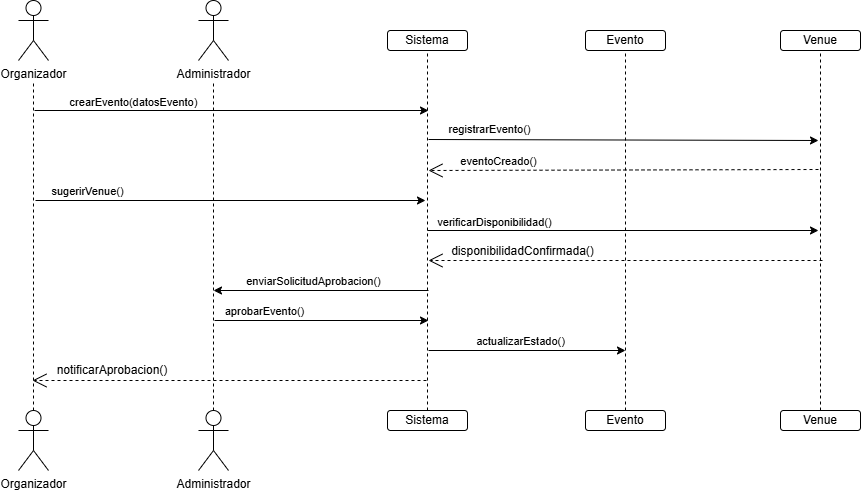

The diagram above was exported from draw.io. Its source (the exported page's mxGraphModel, read from the mxfile embedded in the PNG):
<mxGraphModel dx="1142" dy="495" grid="1" gridSize="10" guides="1" tooltips="1" connect="1" arrows="1" fold="1" page="1" pageScale="1" pageWidth="850" pageHeight="1100" math="0" shadow="0">
  <root>
    <mxCell id="0" />
    <mxCell id="1" parent="0" />
    <mxCell id="AM3YnIBxqZlzN4CnZvg--1" value="Organizador" style="shape=umlActor;verticalLabelPosition=bottom;verticalAlign=top;html=1;outlineConnect=0;" parent="1" vertex="1">
      <mxGeometry x="110" y="160" width="30" height="60" as="geometry" />
    </mxCell>
    <mxCell id="AM3YnIBxqZlzN4CnZvg--2" value="Organizador" style="shape=umlActor;verticalLabelPosition=bottom;verticalAlign=top;html=1;outlineConnect=0;" parent="1" vertex="1">
      <mxGeometry x="110" y="570" width="30" height="60" as="geometry" />
    </mxCell>
    <mxCell id="AM3YnIBxqZlzN4CnZvg--8" value="Sistema" style="rounded=1;whiteSpace=wrap;html=1;" parent="1" vertex="1">
      <mxGeometry x="479" y="190" width="80" height="20" as="geometry" />
    </mxCell>
    <mxCell id="AM3YnIBxqZlzN4CnZvg--9" value="Evento" style="rounded=1;whiteSpace=wrap;html=1;" parent="1" vertex="1">
      <mxGeometry x="677" y="190" width="80" height="20" as="geometry" />
    </mxCell>
    <mxCell id="AM3YnIBxqZlzN4CnZvg--10" value="Venue" style="rounded=1;whiteSpace=wrap;html=1;" parent="1" vertex="1">
      <mxGeometry x="872" y="190" width="80" height="20" as="geometry" />
    </mxCell>
    <mxCell id="AM3YnIBxqZlzN4CnZvg--13" value="Sistema" style="rounded=1;whiteSpace=wrap;html=1;" parent="1" vertex="1">
      <mxGeometry x="479" y="570" width="80" height="20" as="geometry" />
    </mxCell>
    <mxCell id="AM3YnIBxqZlzN4CnZvg--14" value="Evento" style="rounded=1;whiteSpace=wrap;html=1;" parent="1" vertex="1">
      <mxGeometry x="677" y="570" width="80" height="20" as="geometry" />
    </mxCell>
    <mxCell id="AM3YnIBxqZlzN4CnZvg--15" value="Venue" style="rounded=1;whiteSpace=wrap;html=1;" parent="1" vertex="1">
      <mxGeometry x="872" y="570" width="80" height="20" as="geometry" />
    </mxCell>
    <mxCell id="AM3YnIBxqZlzN4CnZvg--20" value="" style="endArrow=none;dashed=1;html=1;rounded=0;exitX=0.5;exitY=0;exitDx=0;exitDy=0;exitPerimeter=0;" parent="1" source="AM3YnIBxqZlzN4CnZvg--2" edge="1">
      <mxGeometry width="50" height="50" relative="1" as="geometry">
        <mxPoint x="220" y="380" as="sourcePoint" />
        <mxPoint x="125" y="240" as="targetPoint" />
      </mxGeometry>
    </mxCell>
    <mxCell id="AM3YnIBxqZlzN4CnZvg--22" value="" style="endArrow=none;dashed=1;html=1;rounded=0;entryX=0.5;entryY=1;entryDx=0;entryDy=0;exitX=0.5;exitY=0;exitDx=0;exitDy=0;" parent="1" source="AM3YnIBxqZlzN4CnZvg--13" target="AM3YnIBxqZlzN4CnZvg--8" edge="1">
      <mxGeometry width="50" height="50" relative="1" as="geometry">
        <mxPoint x="129" y="430" as="sourcePoint" />
        <mxPoint x="179" y="380" as="targetPoint" />
      </mxGeometry>
    </mxCell>
    <mxCell id="AM3YnIBxqZlzN4CnZvg--23" value="" style="endArrow=none;dashed=1;html=1;rounded=0;entryX=0.5;entryY=1;entryDx=0;entryDy=0;exitX=0.5;exitY=0;exitDx=0;exitDy=0;" parent="1" source="AM3YnIBxqZlzN4CnZvg--14" target="AM3YnIBxqZlzN4CnZvg--9" edge="1">
      <mxGeometry width="50" height="50" relative="1" as="geometry">
        <mxPoint x="747" y="430" as="sourcePoint" />
        <mxPoint x="797" y="380" as="targetPoint" />
      </mxGeometry>
    </mxCell>
    <mxCell id="AM3YnIBxqZlzN4CnZvg--24" value="" style="endArrow=none;dashed=1;html=1;rounded=0;entryX=0.5;entryY=1;entryDx=0;entryDy=0;exitX=0.5;exitY=0;exitDx=0;exitDy=0;" parent="1" source="AM3YnIBxqZlzN4CnZvg--15" target="AM3YnIBxqZlzN4CnZvg--10" edge="1">
      <mxGeometry width="50" height="50" relative="1" as="geometry">
        <mxPoint x="702" y="430" as="sourcePoint" />
        <mxPoint x="752" y="380" as="targetPoint" />
      </mxGeometry>
    </mxCell>
    <mxCell id="vUImtmNNGVPd3HB_M7Sc-6" value="Administrador" style="shape=umlActor;verticalLabelPosition=bottom;verticalAlign=top;html=1;outlineConnect=0;" parent="1" vertex="1">
      <mxGeometry x="290" y="160" width="30" height="60" as="geometry" />
    </mxCell>
    <mxCell id="vUImtmNNGVPd3HB_M7Sc-7" value="Administrador" style="shape=umlActor;verticalLabelPosition=bottom;verticalAlign=top;html=1;outlineConnect=0;" parent="1" vertex="1">
      <mxGeometry x="290" y="570" width="30" height="60" as="geometry" />
    </mxCell>
    <mxCell id="vUImtmNNGVPd3HB_M7Sc-8" value="" style="endArrow=none;dashed=1;html=1;rounded=0;exitX=0.5;exitY=0;exitDx=0;exitDy=0;exitPerimeter=0;" parent="1" source="vUImtmNNGVPd3HB_M7Sc-7" edge="1">
      <mxGeometry width="50" height="50" relative="1" as="geometry">
        <mxPoint x="400" y="380" as="sourcePoint" />
        <mxPoint x="305" y="240" as="targetPoint" />
      </mxGeometry>
    </mxCell>
    <mxCell id="vUImtmNNGVPd3HB_M7Sc-11" value="" style="endArrow=classic;html=1;rounded=0;" parent="1" edge="1">
      <mxGeometry width="50" height="50" relative="1" as="geometry">
        <mxPoint x="126" y="270" as="sourcePoint" />
        <mxPoint x="520" y="270" as="targetPoint" />
      </mxGeometry>
    </mxCell>
    <mxCell id="vUImtmNNGVPd3HB_M7Sc-12" value="crearEvento(datosEvento)" style="edgeLabel;html=1;align=center;verticalAlign=middle;resizable=0;points=[];" parent="vUImtmNNGVPd3HB_M7Sc-11" connectable="0" vertex="1">
      <mxGeometry x="-0.1595" relative="1" as="geometry">
        <mxPoint x="-68" y="-9" as="offset" />
      </mxGeometry>
    </mxCell>
    <mxCell id="vUImtmNNGVPd3HB_M7Sc-13" value="" style="endArrow=classic;html=1;rounded=0;" parent="1" edge="1">
      <mxGeometry width="50" height="50" relative="1" as="geometry">
        <mxPoint x="520" y="299" as="sourcePoint" />
        <mxPoint x="910" y="300" as="targetPoint" />
      </mxGeometry>
    </mxCell>
    <mxCell id="vUImtmNNGVPd3HB_M7Sc-14" value="registrarEvento()" style="edgeLabel;html=1;align=center;verticalAlign=middle;resizable=0;points=[];" parent="vUImtmNNGVPd3HB_M7Sc-13" connectable="0" vertex="1">
      <mxGeometry x="-0.1595" relative="1" as="geometry">
        <mxPoint x="-103" y="-11" as="offset" />
      </mxGeometry>
    </mxCell>
    <mxCell id="vUImtmNNGVPd3HB_M7Sc-15" value="" style="endArrow=open;endSize=12;dashed=1;html=1;rounded=0;" parent="1" edge="1">
      <mxGeometry width="160" relative="1" as="geometry">
        <mxPoint x="910" y="329" as="sourcePoint" />
        <mxPoint x="520" y="330" as="targetPoint" />
      </mxGeometry>
    </mxCell>
    <mxCell id="vUImtmNNGVPd3HB_M7Sc-16" value="eventoCreado()" style="edgeLabel;html=1;align=center;verticalAlign=middle;resizable=0;points=[];" parent="vUImtmNNGVPd3HB_M7Sc-15" connectable="0" vertex="1">
      <mxGeometry x="0.807" y="-2" relative="1" as="geometry">
        <mxPoint x="32" y="-7" as="offset" />
      </mxGeometry>
    </mxCell>
    <mxCell id="vUImtmNNGVPd3HB_M7Sc-17" value="" style="endArrow=classic;html=1;rounded=0;" parent="1" edge="1">
      <mxGeometry width="50" height="50" relative="1" as="geometry">
        <mxPoint x="127" y="360" as="sourcePoint" />
        <mxPoint x="517" y="360" as="targetPoint" />
      </mxGeometry>
    </mxCell>
    <mxCell id="vUImtmNNGVPd3HB_M7Sc-18" value="sugerirVenue()" style="edgeLabel;html=1;align=center;verticalAlign=middle;resizable=0;points=[];" parent="vUImtmNNGVPd3HB_M7Sc-17" connectable="0" vertex="1">
      <mxGeometry x="-0.1595" relative="1" as="geometry">
        <mxPoint x="-113" y="-10" as="offset" />
      </mxGeometry>
    </mxCell>
    <mxCell id="vUImtmNNGVPd3HB_M7Sc-19" value="" style="endArrow=classic;html=1;rounded=0;" parent="1" edge="1">
      <mxGeometry width="50" height="50" relative="1" as="geometry">
        <mxPoint x="519" y="390" as="sourcePoint" />
        <mxPoint x="910" y="390" as="targetPoint" />
      </mxGeometry>
    </mxCell>
    <mxCell id="vUImtmNNGVPd3HB_M7Sc-20" value="verificarDisponibilidad()" style="edgeLabel;html=1;align=center;verticalAlign=middle;resizable=0;points=[];" parent="vUImtmNNGVPd3HB_M7Sc-19" connectable="0" vertex="1">
      <mxGeometry x="-0.1595" relative="1" as="geometry">
        <mxPoint x="-98" y="-9" as="offset" />
      </mxGeometry>
    </mxCell>
    <mxCell id="vUImtmNNGVPd3HB_M7Sc-23" value="" style="endArrow=open;endSize=12;dashed=1;html=1;rounded=0;" parent="1" edge="1">
      <mxGeometry width="160" relative="1" as="geometry">
        <mxPoint x="518" y="540" as="sourcePoint" />
        <mxPoint x="124" y="540" as="targetPoint" />
      </mxGeometry>
    </mxCell>
    <mxCell id="vUImtmNNGVPd3HB_M7Sc-24" value="notificarAprobacion()" style="text;html=1;whiteSpace=wrap;strokeColor=none;fillColor=none;align=center;verticalAlign=middle;rounded=0;" parent="1" vertex="1">
      <mxGeometry x="174" y="515" width="60" height="30" as="geometry" />
    </mxCell>
    <mxCell id="Tc9Wd89vZLff120_neBW-1" value="" style="endArrow=open;endSize=12;dashed=1;html=1;rounded=0;" parent="1" edge="1">
      <mxGeometry width="160" relative="1" as="geometry">
        <mxPoint x="914" y="420" as="sourcePoint" />
        <mxPoint x="520" y="420" as="targetPoint" />
      </mxGeometry>
    </mxCell>
    <mxCell id="Tc9Wd89vZLff120_neBW-2" value="disponibilidadConfirmada()" style="edgeLabel;html=1;align=center;verticalAlign=middle;resizable=0;points=[];fontSize=12;" parent="Tc9Wd89vZLff120_neBW-1" connectable="0" vertex="1">
      <mxGeometry x="0.8684" y="-1" relative="1" as="geometry">
        <mxPoint x="67" y="-9" as="offset" />
      </mxGeometry>
    </mxCell>
    <mxCell id="Tc9Wd89vZLff120_neBW-7" value="" style="endArrow=classic;html=1;rounded=0;" parent="1" edge="1">
      <mxGeometry width="50" height="50" relative="1" as="geometry">
        <mxPoint x="520" y="450" as="sourcePoint" />
        <mxPoint x="305" y="450" as="targetPoint" />
      </mxGeometry>
    </mxCell>
    <mxCell id="Tc9Wd89vZLff120_neBW-8" value="enviarSolicitudAprobacion()" style="edgeLabel;html=1;align=center;verticalAlign=middle;resizable=0;points=[];" parent="Tc9Wd89vZLff120_neBW-7" connectable="0" vertex="1">
      <mxGeometry x="-0.1595" relative="1" as="geometry">
        <mxPoint x="-26" y="-10" as="offset" />
      </mxGeometry>
    </mxCell>
    <mxCell id="Tc9Wd89vZLff120_neBW-9" value="" style="endArrow=classic;html=1;rounded=0;" parent="1" edge="1">
      <mxGeometry width="50" height="50" relative="1" as="geometry">
        <mxPoint x="306" y="480" as="sourcePoint" />
        <mxPoint x="520" y="480" as="targetPoint" />
      </mxGeometry>
    </mxCell>
    <mxCell id="Tc9Wd89vZLff120_neBW-10" value="aprobarEvento()" style="edgeLabel;html=1;align=center;verticalAlign=middle;resizable=0;points=[];" parent="Tc9Wd89vZLff120_neBW-9" connectable="0" vertex="1">
      <mxGeometry x="-0.1595" relative="1" as="geometry">
        <mxPoint x="-41" y="-10" as="offset" />
      </mxGeometry>
    </mxCell>
    <mxCell id="Tc9Wd89vZLff120_neBW-11" value="" style="endArrow=classic;html=1;rounded=0;" parent="1" edge="1">
      <mxGeometry width="50" height="50" relative="1" as="geometry">
        <mxPoint x="520" y="510" as="sourcePoint" />
        <mxPoint x="717" y="510" as="targetPoint" />
      </mxGeometry>
    </mxCell>
    <mxCell id="Tc9Wd89vZLff120_neBW-12" value="actualizarEstado()" style="edgeLabel;html=1;align=center;verticalAlign=middle;resizable=0;points=[];" parent="Tc9Wd89vZLff120_neBW-11" connectable="0" vertex="1">
      <mxGeometry x="-0.1595" relative="1" as="geometry">
        <mxPoint x="8" y="-10" as="offset" />
      </mxGeometry>
    </mxCell>
  </root>
</mxGraphModel>